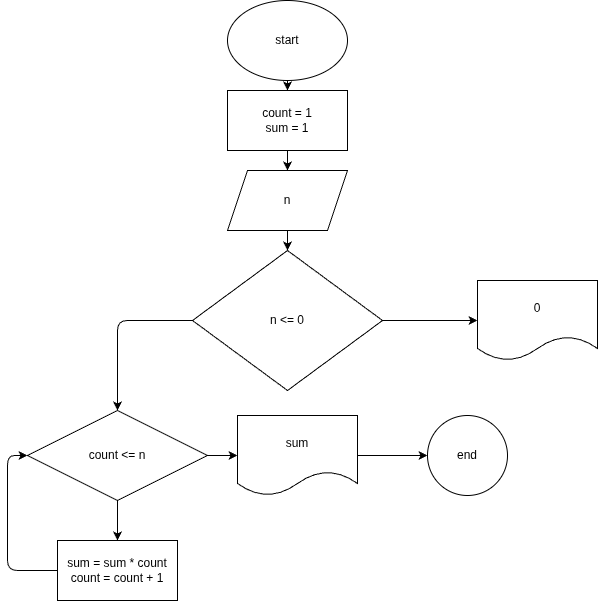

The diagram above was exported from draw.io. Its source (the exported page's mxGraphModel, read from the mxfile embedded in the PNG):
<mxGraphModel dx="817" dy="413" grid="1" gridSize="10" guides="1" tooltips="1" connect="1" arrows="1" fold="1" page="1" pageScale="1" pageWidth="827" pageHeight="1169" math="0" shadow="0">
  <root>
    <mxCell id="0" />
    <mxCell id="1" parent="0" />
    <mxCell id="18" value="" style="edgeStyle=none;html=1;" edge="1" parent="1" target="22">
      <mxGeometry relative="1" as="geometry">
        <mxPoint x="330" y="170" as="sourcePoint" />
      </mxGeometry>
    </mxCell>
    <mxCell id="19" value="" style="edgeStyle=none;html=1;" edge="1" parent="1" source="20" target="23">
      <mxGeometry relative="1" as="geometry" />
    </mxCell>
    <mxCell id="20" value="start" style="ellipse;whiteSpace=wrap;html=1;" vertex="1" parent="1">
      <mxGeometry x="270" y="20" width="120" height="80" as="geometry" />
    </mxCell>
    <mxCell id="21" value="" style="edgeStyle=none;html=1;" edge="1" parent="1" source="22">
      <mxGeometry relative="1" as="geometry">
        <mxPoint x="330" y="270" as="targetPoint" />
      </mxGeometry>
    </mxCell>
    <mxCell id="22" value="n" style="shape=parallelogram;perimeter=parallelogramPerimeter;whiteSpace=wrap;html=1;fixedSize=1;" vertex="1" parent="1">
      <mxGeometry x="270" y="190" width="120" height="60" as="geometry" />
    </mxCell>
    <mxCell id="23" value="count = 1&lt;div&gt;sum = 1&lt;/div&gt;" style="whiteSpace=wrap;html=1;" vertex="1" parent="1">
      <mxGeometry x="270" y="110" width="120" height="60" as="geometry" />
    </mxCell>
    <mxCell id="24" value="" style="edgeStyle=none;html=1;" edge="1" parent="1" source="26" target="27">
      <mxGeometry relative="1" as="geometry" />
    </mxCell>
    <mxCell id="25" style="edgeStyle=none;html=1;exitX=0;exitY=0.5;exitDx=0;exitDy=0;entryX=0.5;entryY=0;entryDx=0;entryDy=0;" edge="1" parent="1" source="26" target="30">
      <mxGeometry relative="1" as="geometry">
        <Array as="points">
          <mxPoint x="160" y="340" />
        </Array>
      </mxGeometry>
    </mxCell>
    <mxCell id="26" value="n &amp;lt;= 0" style="rhombus;whiteSpace=wrap;html=1;" vertex="1" parent="1">
      <mxGeometry x="235" y="270" width="190" height="140" as="geometry" />
    </mxCell>
    <mxCell id="27" value="0" style="shape=document;whiteSpace=wrap;html=1;boundedLbl=1;" vertex="1" parent="1">
      <mxGeometry x="520" y="300" width="120" height="80" as="geometry" />
    </mxCell>
    <mxCell id="28" value="" style="edgeStyle=none;html=1;" edge="1" parent="1" source="30">
      <mxGeometry relative="1" as="geometry">
        <mxPoint x="160" y="560" as="targetPoint" />
      </mxGeometry>
    </mxCell>
    <mxCell id="29" value="" style="edgeStyle=none;html=1;" edge="1" parent="1" source="30" target="37">
      <mxGeometry relative="1" as="geometry" />
    </mxCell>
    <mxCell id="30" value="count &amp;lt;= n" style="rhombus;whiteSpace=wrap;html=1;" vertex="1" parent="1">
      <mxGeometry x="70" y="430" width="180" height="90" as="geometry" />
    </mxCell>
    <mxCell id="32" value="&lt;div&gt;sum = sum * count&lt;/div&gt;&lt;div&gt;count = count + 1&lt;/div&gt;" style="whiteSpace=wrap;html=1;" vertex="1" parent="1">
      <mxGeometry x="100" y="560" width="120" height="60" as="geometry" />
    </mxCell>
    <mxCell id="33" style="edgeStyle=none;html=1;exitX=0;exitY=0.5;exitDx=0;exitDy=0;entryX=0;entryY=0.5;entryDx=0;entryDy=0;" edge="1" parent="1" source="32" target="30">
      <mxGeometry relative="1" as="geometry">
        <Array as="points">
          <mxPoint x="50" y="590" />
          <mxPoint x="50" y="475" />
        </Array>
        <mxPoint x="100" y="760" as="sourcePoint" />
      </mxGeometry>
    </mxCell>
    <mxCell id="35" value="end" style="ellipse;whiteSpace=wrap;html=1;" vertex="1" parent="1">
      <mxGeometry x="470" y="435" width="80" height="80" as="geometry" />
    </mxCell>
    <mxCell id="36" value="" style="edgeStyle=none;html=1;" edge="1" parent="1" source="37" target="35">
      <mxGeometry relative="1" as="geometry" />
    </mxCell>
    <mxCell id="37" value="sum" style="shape=document;whiteSpace=wrap;html=1;boundedLbl=1;" vertex="1" parent="1">
      <mxGeometry x="280" y="435" width="120" height="80" as="geometry" />
    </mxCell>
  </root>
</mxGraphModel>